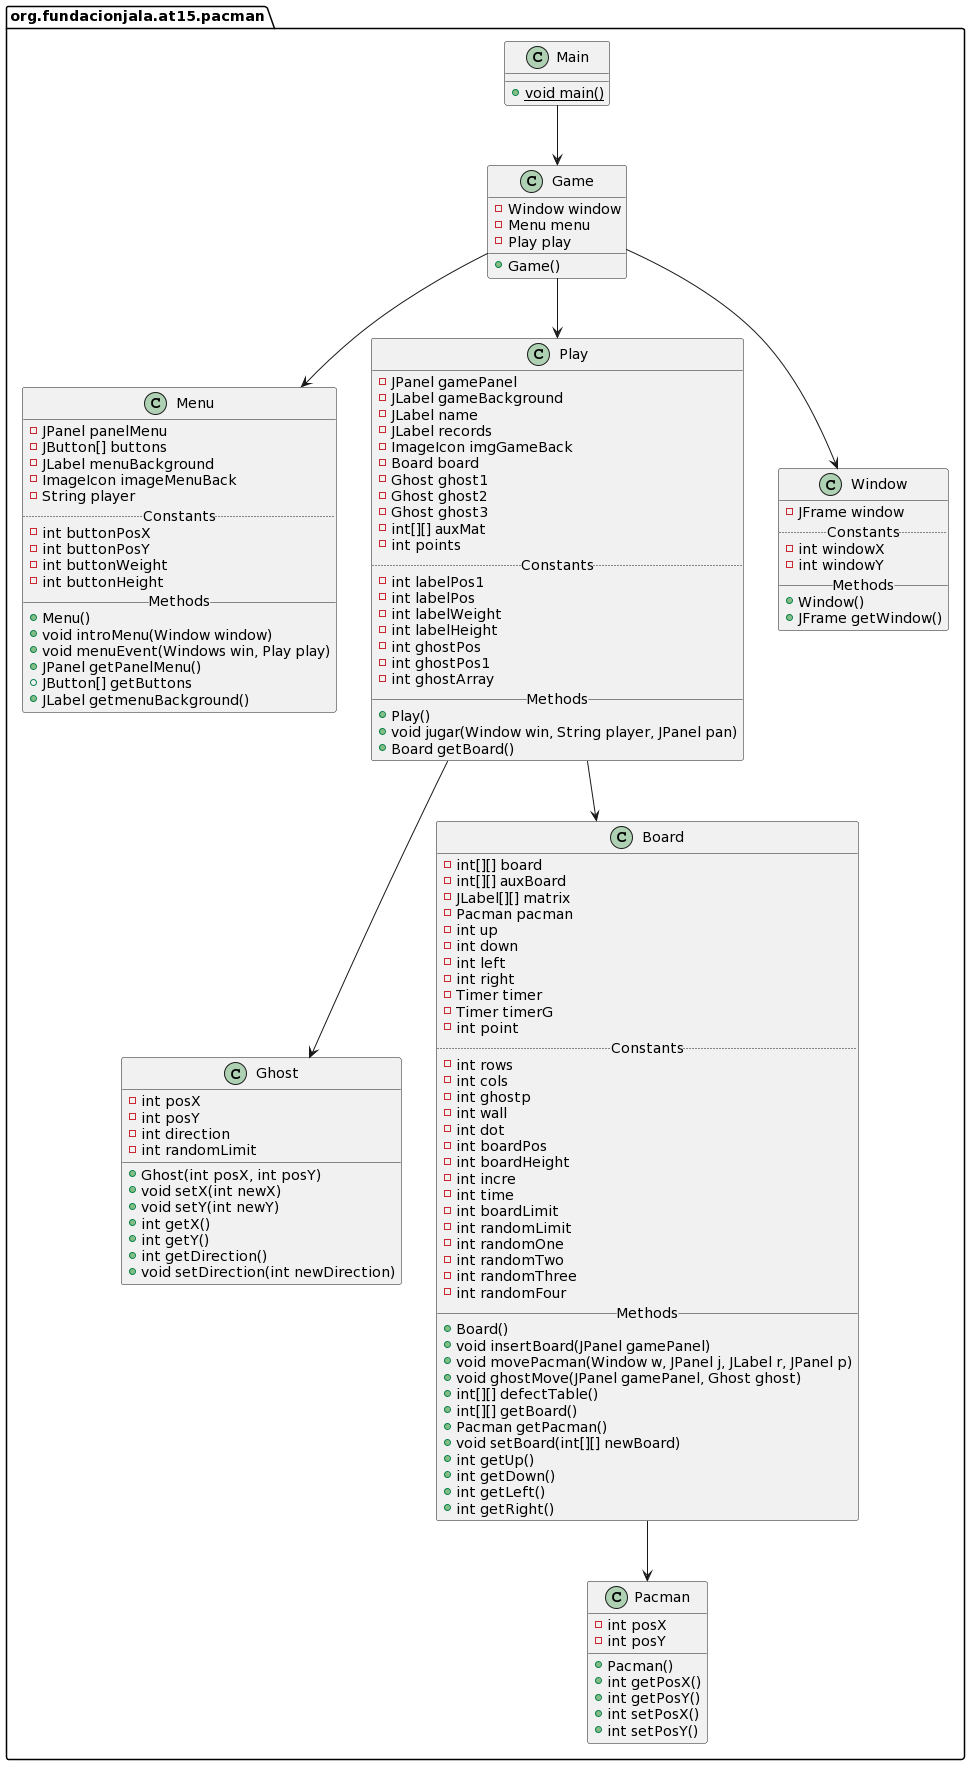

The diagram above was rendered by PlantUML. Its source (embedded in the PNG):
@startuml
package org.fundacionjala.at15.pacman{
class Main {
+{static} void main()
}

class Game {
-Window window
-Menu menu
-Play play

+Game()
}

class Pacman {
-int posX
-int posY

+Pacman()
+int getPosX()
+int getPosY()
+int setPosX()
+int setPosY()
}

class Ghost {
-int posX
-int posY
-int direction
-int randomLimit

+Ghost(int posX, int posY)
+void setX(int newX)
+void setY(int newY)
+int getX()
+int getY()
+int getDirection()
+void setDirection(int newDirection)
}

class Board {
-int[][] board
-int[][] auxBoard
-JLabel[][] matrix
-Pacman pacman
-int up
-int down
-int left
-int right
-Timer timer
-Timer timerG
-int point
..Constants..
-int rows
-int cols
-int ghostp
-int wall
-int dot
-int boardPos
-int boardHeight
-int incre
-int time
-int boardLimit
-int randomLimit
-int randomOne
-int randomTwo
-int randomThree
-int randomFour
__Methods__
+Board()
+void insertBoard(JPanel gamePanel)
+void movePacman(Window w, JPanel j, JLabel r, JPanel p)
+void ghostMove(JPanel gamePanel, Ghost ghost)
+int[][] defectTable()
+int[][] getBoard()
+Pacman getPacman()
+void setBoard(int[][] newBoard)
+int getUp()
+int getDown()
+int getLeft()
+int getRight()
}

class Menu {
-JPanel panelMenu
-JButton[] buttons
-JLabel menuBackground
-ImageIcon imageMenuBack
-String player
..Constants..
-int buttonPosX
-int buttonPosY
-int buttonWeight
-int buttonHeight
__Methods__
+Menu()
+void introMenu(Window window)
+void menuEvent(Windows win, Play play)
+JPanel getPanelMenu()
+JButton[] getButtons
+JLabel getmenuBackground()
}

class Play {
-JPanel gamePanel
-JLabel gameBackground
-JLabel name
-JLabel records
-ImageIcon imgGameBack
-Board board
-Ghost ghost1
-Ghost ghost2
-Ghost ghost3
-int[][] auxMat
-int points
..Constants..
-int labelPos1
-int labelPos
-int labelWeight
-int labelHeight
-int ghostPos
-int ghostPos1
-int ghostArray
__Methods__
+Play()
+void jugar(Window win, String player, JPanel pan)
+Board getBoard()
}

class Window {
-JFrame window
..Constants..
-int windowX
-int windowY
__Methods__
+Window()
+JFrame getWindow()
}

Main --> Game
Game --> Window
Game --> Menu
Game --> Play
Board --> Pacman
Play --> Board
Play --> Ghost
}
@enduml